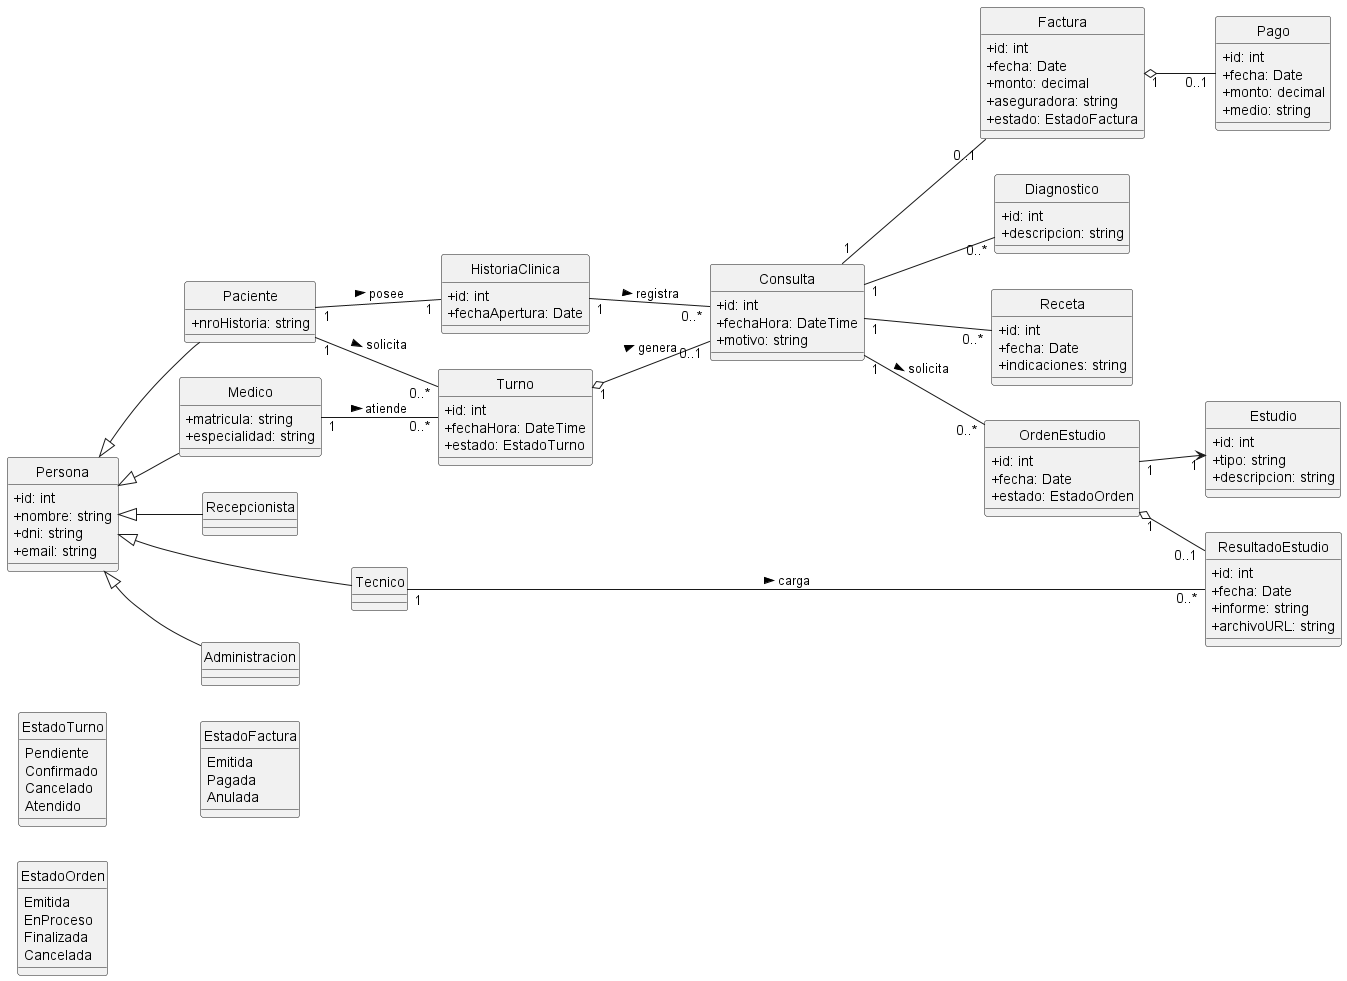

The diagram above was rendered by PlantUML. Its source (embedded in the PNG):
@startuml
skinparam classAttributeIconSize 0
hide circle
left to right direction

class Persona {
  +id: int
  +nombre: string
  +dni: string
  +email: string
}

class Paciente {
  +nroHistoria: string
}
class Medico {
  +matricula: string
  +especialidad: string
}
class Recepcionista
class Tecnico
class Administracion

Persona <|-- Paciente
Persona <|-- Medico
Persona <|-- Recepcionista
Persona <|-- Tecnico
Persona <|-- Administracion

class HistoriaClinica {
  +id: int
  +fechaApertura: Date
}
Paciente "1" -- "1" HistoriaClinica : posee >

class Turno {
  +id: int
  +fechaHora: DateTime
  +estado: EstadoTurno
}
enum EstadoTurno {
  Pendiente
  Confirmado
  Cancelado
  Atendido
}

Paciente "1" -- "0..*" Turno : solicita >
Medico "1" -- "0..*" Turno : atiende >

class Consulta {
  +id: int
  +fechaHora: DateTime
  +motivo: string
}
Turno "1" o-- "0..1" Consulta : genera >
HistoriaClinica "1" -- "0..*" Consulta : registra >

class Diagnostico {
  +id: int
  +descripcion: string
}
Consulta "1" -- "0..*" Diagnostico

class Receta {
  +id: int
  +fecha: Date
  +indicaciones: string
}
Consulta "1" -- "0..*" Receta

class Estudio {
  +id: int
  +tipo: string
  +descripcion: string
}

class OrdenEstudio {
  +id: int
  +fecha: Date
  +estado: EstadoOrden
}
enum EstadoOrden {
  Emitida
  EnProceso
  Finalizada
  Cancelada
}
Consulta "1" -- "0..*" OrdenEstudio : solicita >
OrdenEstudio "1" --> "1" Estudio

class ResultadoEstudio {
  +id: int
  +fecha: Date
  +informe: string
  +archivoURL: string
}
OrdenEstudio "1" o-- "0..1" ResultadoEstudio
Tecnico "1" -- "0..*" ResultadoEstudio : carga >

class Factura {
  +id: int
  +fecha: Date
  +monto: decimal
  +aseguradora: string
  +estado: EstadoFactura
}
enum EstadoFactura {
  Emitida
  Pagada
  Anulada
}
Consulta "1" -- "0..1" Factura

class Pago {
  +id: int
  +fecha: Date
  +monto: decimal
  +medio: string
}
Factura "1" o-- "0..1" Pago

@enduml